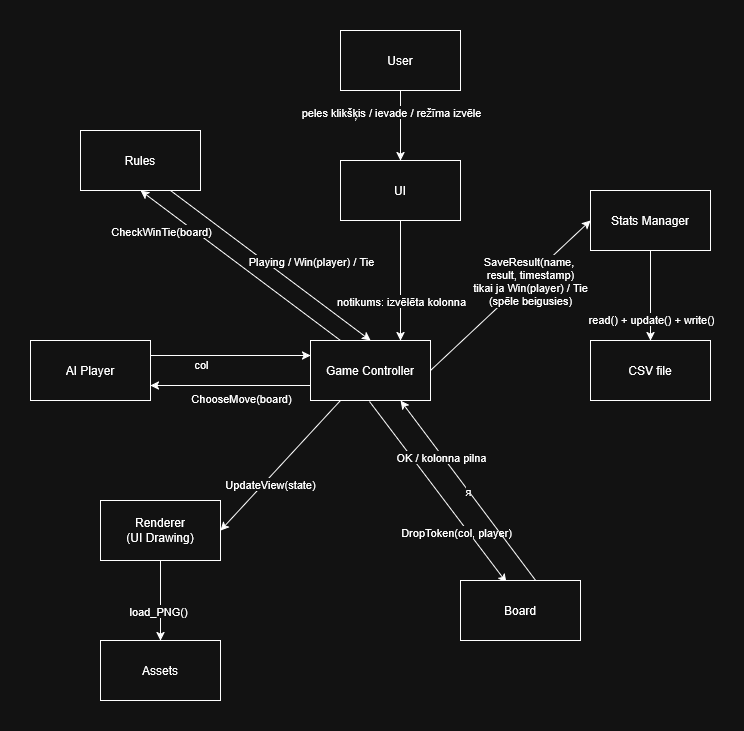

The diagram above was exported from draw.io. Its source (the exported page's mxGraphModel, read from the mxfile embedded in the PNG):
<mxGraphModel dx="1410" dy="784" grid="1" gridSize="10" guides="1" tooltips="1" connect="1" arrows="1" fold="1" page="1" pageScale="1" pageWidth="850" pageHeight="1100" math="0" shadow="0">
  <root>
    <mxCell id="0" />
    <mxCell id="1" parent="0" />
    <mxCell id="AnF0cKFUWkeX_IdDAegR-1" parent="1" style="rounded=0;whiteSpace=wrap;html=1;" value="User" vertex="1">
      <mxGeometry height="60" width="120" x="390" y="40" as="geometry" />
    </mxCell>
    <mxCell id="AnF0cKFUWkeX_IdDAegR-3" parent="1" style="rounded=0;whiteSpace=wrap;html=1;" value="UI" vertex="1">
      <mxGeometry height="60" width="120" x="390" y="170" as="geometry" />
    </mxCell>
    <mxCell id="AnF0cKFUWkeX_IdDAegR-10" edge="1" parent="1" source="AnF0cKFUWkeX_IdDAegR-1" style="endArrow=classic;html=1;rounded=0;exitX=0.5;exitY=1;exitDx=0;exitDy=0;entryX=0.5;entryY=0;entryDx=0;entryDy=0;" target="AnF0cKFUWkeX_IdDAegR-3" value="">
      <mxGeometry height="50" relative="1" width="50" as="geometry">
        <mxPoint x="420" y="220" as="sourcePoint" />
        <mxPoint x="470" y="170" as="targetPoint" />
      </mxGeometry>
    </mxCell>
    <mxCell id="AnF0cKFUWkeX_IdDAegR-11" connectable="0" parent="AnF0cKFUWkeX_IdDAegR-10" style="edgeLabel;html=1;align=center;verticalAlign=middle;resizable=0;points=[];" value="peles klikšķis / ievade / režīma izvēle" vertex="1">
      <mxGeometry relative="1" x="0.4727" as="geometry">
        <mxPoint x="-10" y="-31" as="offset" />
      </mxGeometry>
    </mxCell>
    <mxCell id="AnF0cKFUWkeX_IdDAegR-12" parent="1" style="rounded=0;whiteSpace=wrap;html=1;" value="Game Controller" vertex="1">
      <mxGeometry height="60" width="120" x="360" y="350" as="geometry" />
    </mxCell>
    <mxCell id="AnF0cKFUWkeX_IdDAegR-14" edge="1" parent="1" source="AnF0cKFUWkeX_IdDAegR-3" style="endArrow=classic;html=1;rounded=0;entryX=0.75;entryY=0;entryDx=0;entryDy=0;exitX=0.5;exitY=1;exitDx=0;exitDy=0;" target="AnF0cKFUWkeX_IdDAegR-12" value="">
      <mxGeometry height="50" relative="1" width="50" as="geometry">
        <mxPoint x="400" y="300" as="sourcePoint" />
        <mxPoint x="450" y="250" as="targetPoint" />
      </mxGeometry>
    </mxCell>
    <mxCell id="AnF0cKFUWkeX_IdDAegR-15" connectable="0" parent="AnF0cKFUWkeX_IdDAegR-14" style="edgeLabel;html=1;align=center;verticalAlign=middle;resizable=0;points=[];" value="notikums: izvēlēta kolonna" vertex="1">
      <mxGeometry relative="1" x="0.34" as="geometry">
        <mxPoint as="offset" />
      </mxGeometry>
    </mxCell>
    <mxCell id="4MtZjvIf3PshtEoB392m-1" parent="1" style="rounded=0;whiteSpace=wrap;html=1;" value="AI Player" vertex="1">
      <mxGeometry height="60" width="120" x="80" y="350" as="geometry" />
    </mxCell>
    <mxCell id="4MtZjvIf3PshtEoB392m-2" parent="1" style="rounded=0;whiteSpace=wrap;html=1;" value="&lt;div&gt;Renderer&lt;/div&gt;&lt;div&gt;(UI Drawing)&lt;/div&gt;" vertex="1">
      <mxGeometry height="60" width="120" x="150" y="510" as="geometry" />
    </mxCell>
    <mxCell id="4MtZjvIf3PshtEoB392m-3" parent="1" style="rounded=0;whiteSpace=wrap;html=1;" value="Rules" vertex="1">
      <mxGeometry height="60" width="120" x="130" y="140" as="geometry" />
    </mxCell>
    <mxCell id="4MtZjvIf3PshtEoB392m-4" parent="1" style="rounded=0;whiteSpace=wrap;html=1;" value="Stats Manager" vertex="1">
      <mxGeometry height="60" width="120" x="640" y="200" as="geometry" />
    </mxCell>
    <mxCell id="4MtZjvIf3PshtEoB392m-5" parent="1" style="rounded=0;whiteSpace=wrap;html=1;" value="CSV file" vertex="1">
      <mxGeometry height="60" width="120" x="640" y="350" as="geometry" />
    </mxCell>
    <mxCell id="4MtZjvIf3PshtEoB392m-8" edge="1" parent="1" style="endArrow=classic;html=1;rounded=0;entryX=0.383;entryY=0.033;entryDx=0;entryDy=0;exitX=0.5;exitY=1;exitDx=0;exitDy=0;entryPerimeter=0;" target="4MtZjvIf3PshtEoB392m-25" value="">
      <mxGeometry height="50" relative="1" width="50" as="geometry">
        <mxPoint x="419" y="411" as="sourcePoint" />
        <mxPoint x="563.04" y="588" as="targetPoint" />
      </mxGeometry>
    </mxCell>
    <mxCell id="4MtZjvIf3PshtEoB392m-9" connectable="0" parent="4MtZjvIf3PshtEoB392m-8" style="edgeLabel;html=1;align=center;verticalAlign=middle;resizable=0;points=[];" value="DropToken(col, player)" vertex="1">
      <mxGeometry relative="1" x="0.2333" y="2" as="geometry">
        <mxPoint y="20" as="offset" />
      </mxGeometry>
    </mxCell>
    <mxCell id="4MtZjvIf3PshtEoB392m-10" edge="1" parent="1" source="4MtZjvIf3PshtEoB392m-25" style="endArrow=classic;html=1;rounded=0;entryX=0.75;entryY=1;entryDx=0;entryDy=0;exitX=0.633;exitY=0.017;exitDx=0;exitDy=0;exitPerimeter=0;" target="AnF0cKFUWkeX_IdDAegR-12" value="я">
      <mxGeometry height="50" relative="1" width="50" as="geometry">
        <mxPoint x="440" y="520" as="sourcePoint" />
        <mxPoint x="490" y="470" as="targetPoint" />
      </mxGeometry>
    </mxCell>
    <mxCell id="4MtZjvIf3PshtEoB392m-11" connectable="0" parent="4MtZjvIf3PshtEoB392m-10" style="edgeLabel;html=1;align=center;verticalAlign=middle;resizable=0;points=[];" value="OK / kolonna pilna" vertex="1">
      <mxGeometry relative="1" x="0.3876" y="1" as="geometry">
        <mxPoint as="offset" />
      </mxGeometry>
    </mxCell>
    <mxCell id="4MtZjvIf3PshtEoB392m-12" edge="1" parent="1" source="AnF0cKFUWkeX_IdDAegR-12" style="endArrow=classic;html=1;rounded=0;exitX=0.25;exitY=0;exitDx=0;exitDy=0;entryX=0.5;entryY=1;entryDx=0;entryDy=0;" target="4MtZjvIf3PshtEoB392m-3" value="">
      <mxGeometry height="50" relative="1" width="50" as="geometry">
        <mxPoint x="340" y="430" as="sourcePoint" />
        <mxPoint x="190" y="280" as="targetPoint" />
      </mxGeometry>
    </mxCell>
    <mxCell id="4MtZjvIf3PshtEoB392m-13" connectable="0" parent="4MtZjvIf3PshtEoB392m-12" style="edgeLabel;html=1;align=center;verticalAlign=middle;resizable=0;points=[];" value="CheckWinTie(board)" vertex="1">
      <mxGeometry relative="1" x="0.2874" y="-3" as="geometry">
        <mxPoint x="-53" y="-11" as="offset" />
      </mxGeometry>
    </mxCell>
    <mxCell id="4MtZjvIf3PshtEoB392m-14" edge="1" parent="1" source="4MtZjvIf3PshtEoB392m-3" style="endArrow=classic;html=1;rounded=0;entryX=0.5;entryY=0;entryDx=0;entryDy=0;exitX=0.75;exitY=1;exitDx=0;exitDy=0;" target="AnF0cKFUWkeX_IdDAegR-12" value="">
      <mxGeometry height="50" relative="1" width="50" as="geometry">
        <mxPoint x="220" y="210" as="sourcePoint" />
        <mxPoint x="270" y="160" as="targetPoint" />
      </mxGeometry>
    </mxCell>
    <mxCell id="4MtZjvIf3PshtEoB392m-15" connectable="0" parent="4MtZjvIf3PshtEoB392m-14" style="edgeLabel;html=1;align=center;verticalAlign=middle;resizable=0;points=[];" value="Playing / Win(player) / Tie" vertex="1">
      <mxGeometry relative="1" x="0.3135" y="-2" as="geometry">
        <mxPoint x="10" y="-30" as="offset" />
      </mxGeometry>
    </mxCell>
    <mxCell id="4MtZjvIf3PshtEoB392m-16" edge="1" parent="1" source="AnF0cKFUWkeX_IdDAegR-12" style="endArrow=classic;html=1;rounded=0;entryX=0;entryY=0.5;entryDx=0;entryDy=0;exitX=1;exitY=0.5;exitDx=0;exitDy=0;" target="4MtZjvIf3PshtEoB392m-4" value="">
      <mxGeometry height="50" relative="1" width="50" as="geometry">
        <mxPoint x="460" y="420" as="sourcePoint" />
        <mxPoint x="510" y="370" as="targetPoint" />
      </mxGeometry>
    </mxCell>
    <mxCell id="4MtZjvIf3PshtEoB392m-18" connectable="0" parent="4MtZjvIf3PshtEoB392m-16" style="edgeLabel;html=1;align=center;verticalAlign=middle;resizable=0;points=[];" value="&lt;div&gt;SaveResult(name,&amp;nbsp;&lt;/div&gt;&lt;div&gt;result, timestamp)&lt;/div&gt;&lt;div&gt;tikai ja Win(player) / Tie&lt;/div&gt;&lt;div&gt;(spēle beigusies)&lt;/div&gt;" vertex="1">
      <mxGeometry relative="1" x="0.6071" as="geometry">
        <mxPoint x="-29" y="31" as="offset" />
      </mxGeometry>
    </mxCell>
    <mxCell id="4MtZjvIf3PshtEoB392m-19" edge="1" parent="1" source="4MtZjvIf3PshtEoB392m-4" style="endArrow=classic;html=1;rounded=0;entryX=0.5;entryY=0;entryDx=0;entryDy=0;exitX=0.5;exitY=1;exitDx=0;exitDy=0;" target="4MtZjvIf3PshtEoB392m-5" value="">
      <mxGeometry height="50" relative="1" width="50" as="geometry">
        <mxPoint x="650" y="230" as="sourcePoint" />
        <mxPoint x="700" y="180" as="targetPoint" />
      </mxGeometry>
    </mxCell>
    <mxCell id="4MtZjvIf3PshtEoB392m-20" connectable="0" parent="4MtZjvIf3PshtEoB392m-19" style="edgeLabel;html=1;align=center;verticalAlign=middle;resizable=0;points=[];" value="read() + update() + write()" vertex="1">
      <mxGeometry relative="1" x="0.6286" y="-1" as="geometry">
        <mxPoint x="1" y="-5" as="offset" />
      </mxGeometry>
    </mxCell>
    <mxCell id="4MtZjvIf3PshtEoB392m-21" edge="1" parent="1" source="AnF0cKFUWkeX_IdDAegR-12" style="endArrow=classic;html=1;rounded=0;entryX=1;entryY=0.75;entryDx=0;entryDy=0;exitX=0;exitY=0.75;exitDx=0;exitDy=0;" target="4MtZjvIf3PshtEoB392m-1" value="">
      <mxGeometry height="50" relative="1" width="50" as="geometry">
        <mxPoint x="340" y="460" as="sourcePoint" />
        <mxPoint x="390" y="410" as="targetPoint" />
      </mxGeometry>
    </mxCell>
    <mxCell id="4MtZjvIf3PshtEoB392m-22" connectable="0" parent="4MtZjvIf3PshtEoB392m-21" style="edgeLabel;html=1;align=center;verticalAlign=middle;resizable=0;points=[];" value="&lt;div&gt;ChooseMove(board)&lt;/div&gt;" vertex="1">
      <mxGeometry relative="1" x="0.3576" y="-1" as="geometry">
        <mxPoint x="39" y="13" as="offset" />
      </mxGeometry>
    </mxCell>
    <mxCell id="4MtZjvIf3PshtEoB392m-23" edge="1" parent="1" source="4MtZjvIf3PshtEoB392m-1" style="endArrow=classic;html=1;rounded=0;entryX=0;entryY=0.25;entryDx=0;entryDy=0;exitX=1;exitY=0.25;exitDx=0;exitDy=0;" target="AnF0cKFUWkeX_IdDAegR-12" value="">
      <mxGeometry height="50" relative="1" width="50" as="geometry">
        <mxPoint x="220" y="370" as="sourcePoint" />
        <mxPoint x="270" y="320" as="targetPoint" />
      </mxGeometry>
    </mxCell>
    <mxCell id="4MtZjvIf3PshtEoB392m-24" connectable="0" parent="4MtZjvIf3PshtEoB392m-23" style="edgeLabel;html=1;align=center;verticalAlign=middle;resizable=0;points=[];" value="col" vertex="1">
      <mxGeometry relative="1" x="-0.3378" y="-1" as="geometry">
        <mxPoint x="-3" y="7" as="offset" />
      </mxGeometry>
    </mxCell>
    <mxCell id="4MtZjvIf3PshtEoB392m-25" parent="1" style="rounded=0;whiteSpace=wrap;html=1;" value="Board" vertex="1">
      <mxGeometry height="60" width="120" x="510" y="590" as="geometry" />
    </mxCell>
    <mxCell id="4MtZjvIf3PshtEoB392m-26" edge="1" parent="1" source="AnF0cKFUWkeX_IdDAegR-12" style="endArrow=classic;html=1;rounded=0;entryX=1;entryY=0.5;entryDx=0;entryDy=0;exitX=0.25;exitY=1;exitDx=0;exitDy=0;" target="4MtZjvIf3PshtEoB392m-2" value="">
      <mxGeometry height="50" relative="1" width="50" as="geometry">
        <mxPoint x="350" y="460" as="sourcePoint" />
        <mxPoint x="400" y="410" as="targetPoint" />
      </mxGeometry>
    </mxCell>
    <mxCell id="4MtZjvIf3PshtEoB392m-27" connectable="0" parent="4MtZjvIf3PshtEoB392m-26" style="edgeLabel;html=1;align=center;verticalAlign=middle;resizable=0;points=[];" value="UpdateView(state)" vertex="1">
      <mxGeometry relative="1" x="0.5683" y="3" as="geometry">
        <mxPoint x="22" y="-21" as="offset" />
      </mxGeometry>
    </mxCell>
    <mxCell id="4MtZjvIf3PshtEoB392m-28" parent="1" style="rounded=0;whiteSpace=wrap;html=1;" value="Assets" vertex="1">
      <mxGeometry height="60" width="120" x="150" y="650" as="geometry" />
    </mxCell>
    <mxCell id="4MtZjvIf3PshtEoB392m-29" edge="1" parent="1" source="4MtZjvIf3PshtEoB392m-2" style="endArrow=classic;html=1;rounded=0;entryX=0.5;entryY=0;entryDx=0;entryDy=0;exitX=0.5;exitY=1;exitDx=0;exitDy=0;" target="4MtZjvIf3PshtEoB392m-28" value="">
      <mxGeometry height="50" relative="1" width="50" as="geometry">
        <mxPoint x="160" y="590" as="sourcePoint" />
        <mxPoint x="210" y="540" as="targetPoint" />
      </mxGeometry>
    </mxCell>
    <mxCell id="4MtZjvIf3PshtEoB392m-30" connectable="0" parent="4MtZjvIf3PshtEoB392m-29" style="edgeLabel;html=1;align=center;verticalAlign=middle;resizable=0;points=[];" value="load_PNG()" vertex="1">
      <mxGeometry relative="1" x="0.464" y="-3" as="geometry">
        <mxPoint y="-9" as="offset" />
      </mxGeometry>
    </mxCell>
  </root>
</mxGraphModel>